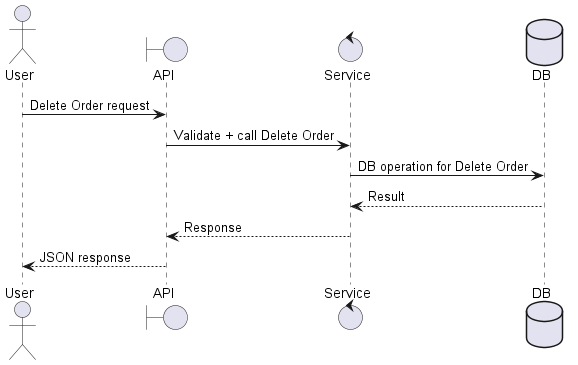

The diagram above was rendered by PlantUML. Its source (embedded in the PNG):
@startuml
actor User as A
boundary API as B
control Service as S
database DB as D

A -> B: Delete Order request
B -> S: Validate + call Delete Order
S -> D: DB operation for Delete Order
D --> S: Result
S --> B: Response
B --> A: JSON response
@enduml